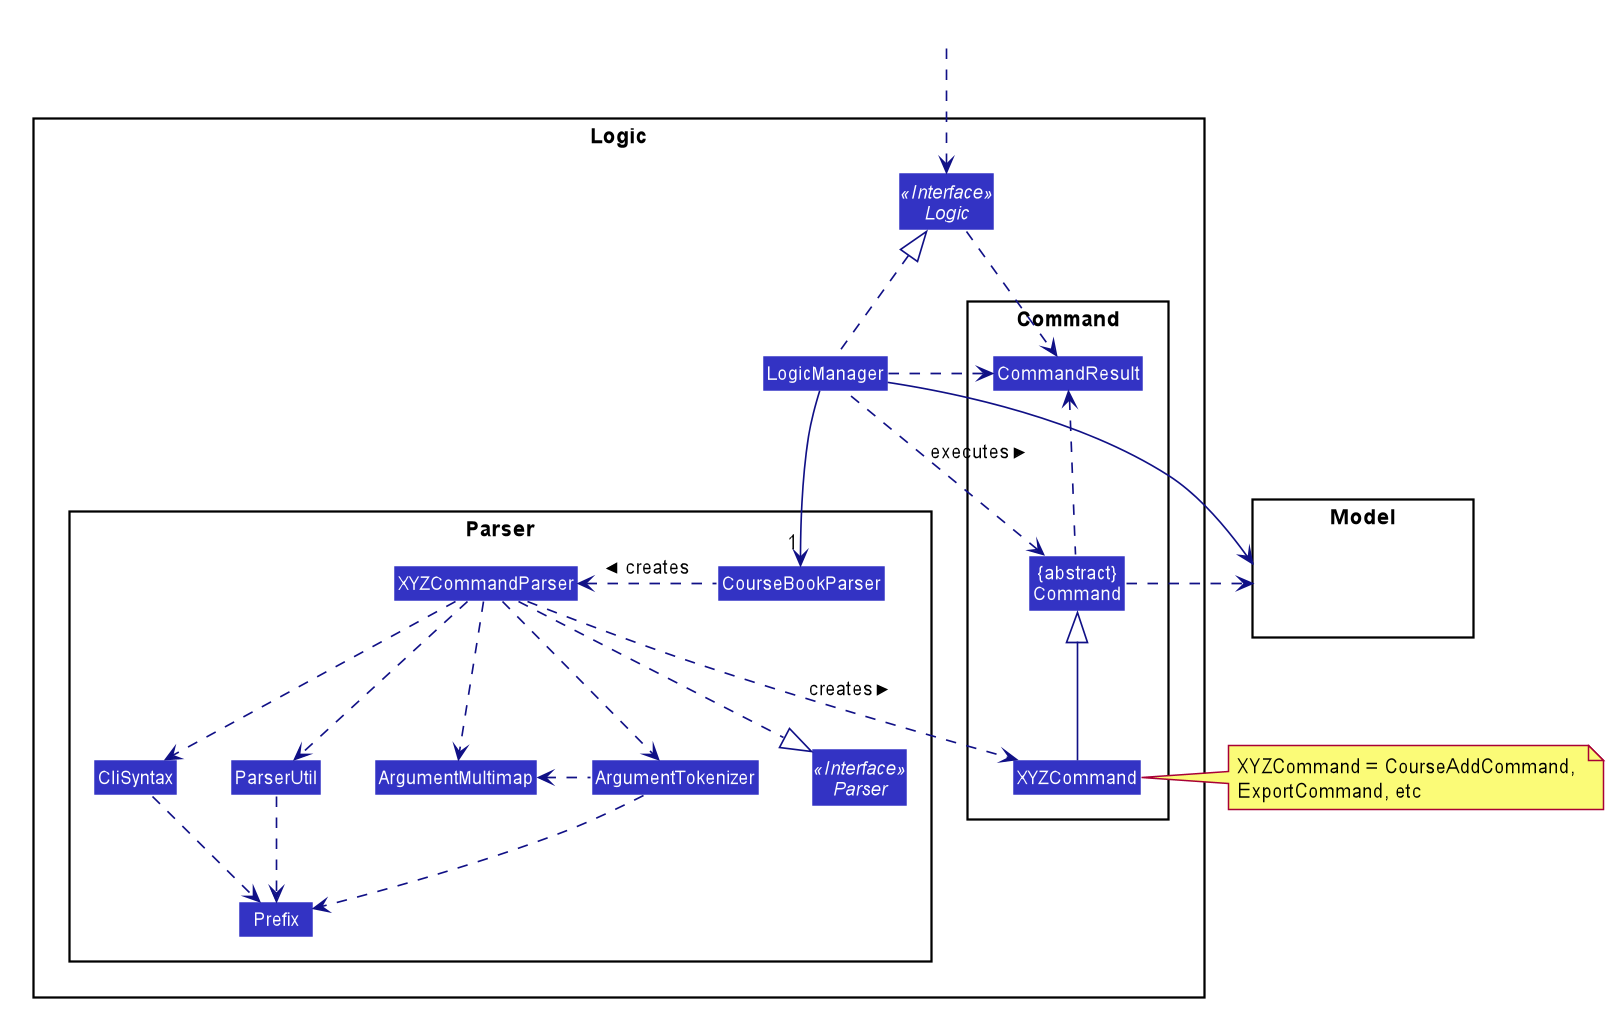

The diagram above was rendered by PlantUML. Its source (embedded in the PNG):
@startuml









skinparam BackgroundColor #FFFFFFF

skinparam Shadowing false

skinparam Class {
    FontColor #FFFFFF
    BorderThickness 1
    BorderColor #FFFFFF
    StereotypeFontColor #FFFFFF
    FontName Arial
}

skinparam Actor {
    BorderColor #000000
    Color #000000
    FontName Arial
}

skinparam Sequence {
    MessageAlign center
    BoxFontSize 15
    BoxPadding 0
    BoxFontColor #FFFFFF
    FontName Arial
}

skinparam Participant {
    FontColor #FFFFFFF
    Padding 20
}

skinparam MinClassWidth 50
skinparam ParticipantPadding 10
skinparam Shadowing false
skinparam DefaultTextAlignment center
skinparam packageStyle Rectangle

hide footbox
hide members
hide circle
skinparam arrowThickness 1.1
skinparam arrowColor #101086
skinparam classBackgroundColor #3333C4

package Logic {

package Parser {
Interface Parser <<Interface>>
Class CourseBookParser
Class XYZCommandParser
Class CliSyntax
Class ParserUtil
Class ArgumentMultimap
Class ArgumentTokenizer
Class Prefix
}

package Command {
Class XYZCommand
Class CommandResult
Class "{abstract}\nCommand" as Command
}

Interface Logic <<Interface>>
Class LogicManager
}

package Model{
Class HiddenModel #FFFFFF
}

Class HiddenOutside #FFFFFF
HiddenOutside ..> Logic

LogicManager .up.|> Logic
LogicManager -->"1" CourseBookParser
CourseBookParser .left.> XYZCommandParser: creates >

XYZCommandParser ..> XYZCommand : creates >
XYZCommandParser ..|> Parser
XYZCommandParser ..> ArgumentMultimap
XYZCommandParser ..> ArgumentTokenizer
ArgumentTokenizer .left.> ArgumentMultimap
XYZCommandParser ..> CliSyntax
CliSyntax ..> Prefix
XYZCommandParser ..> ParserUtil
ParserUtil .down.> Prefix
ArgumentTokenizer .down.> Prefix
XYZCommand -up-|> Command
LogicManager .left.> Command : executes >

LogicManager --> Model
Command .right.> Model
note right of XYZCommand: XYZCommand = CourseAddCommand, \nExportCommand, etc

Logic ..> CommandResult
LogicManager .down.> CommandResult
Command .up.> CommandResult
CommandResult -[hidden]-> Parser
@enduml